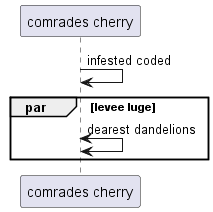

The diagram above was rendered by PlantUML. Its source (embedded in the PNG):
@startuml
participant "comrades cherry" as 0
0 -> 0: infested coded
par levee luge
0 <-> 0: dearest dandelions
end
@enduml